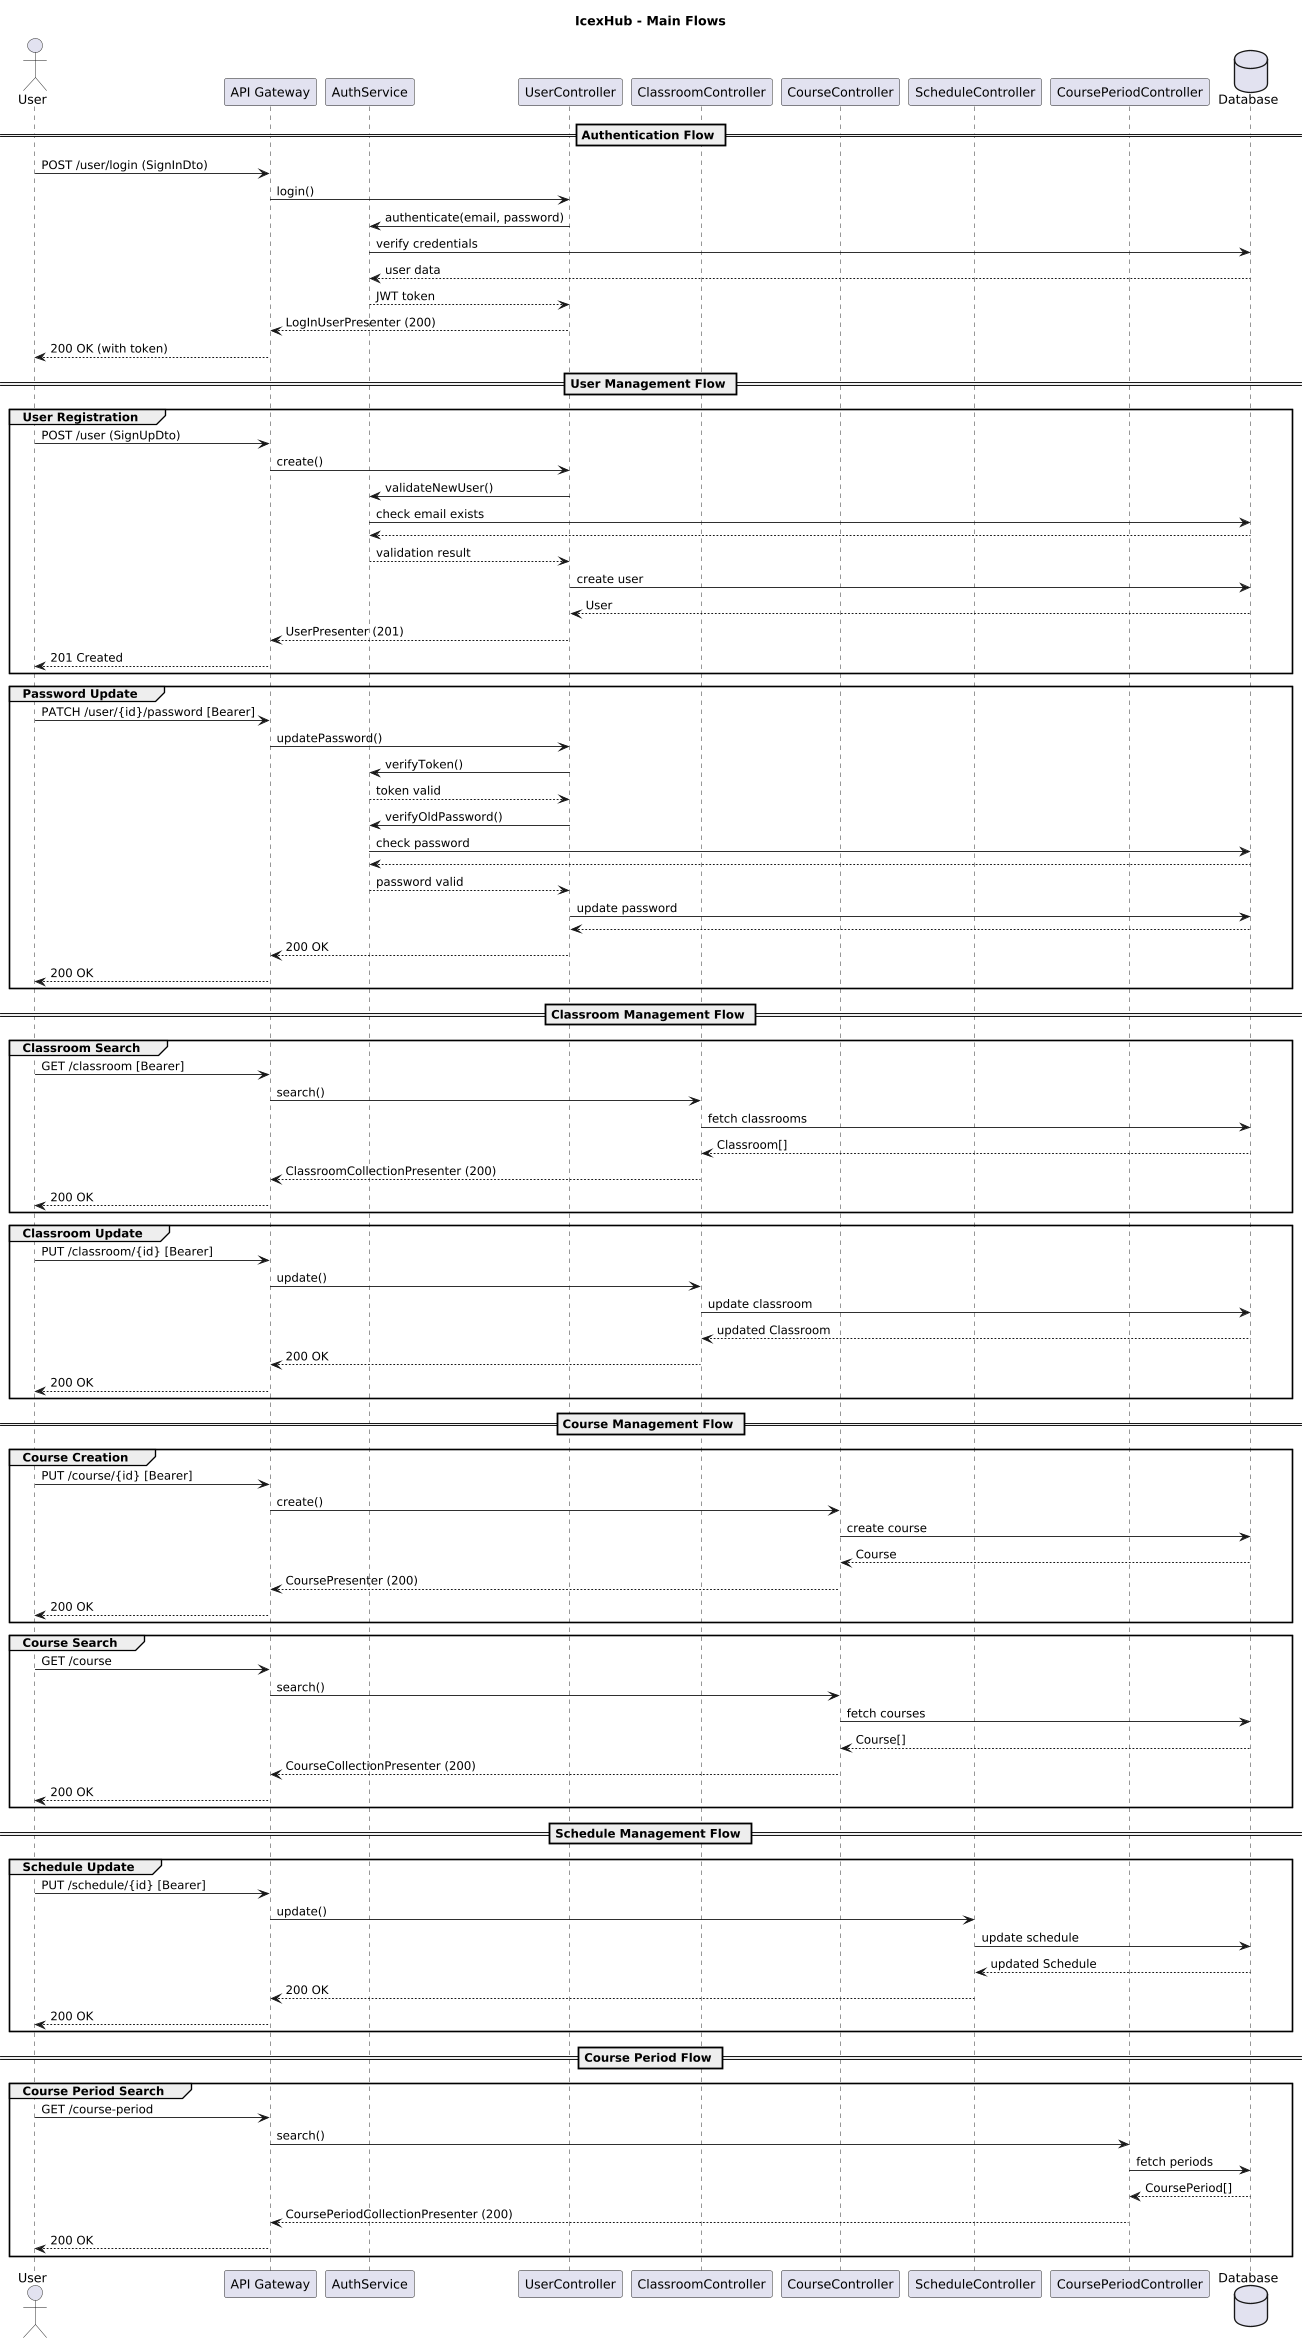

The diagram above was rendered by PlantUML. Its source (embedded in the PNG):
@startuml
title IcexHub - Main Flows

actor User as U
participant "API Gateway" as A
participant "AuthService" as Auth
participant "UserController" as UC
participant "ClassroomController" as CC
participant "CourseController" as CourseC
participant "ScheduleController" as SC
participant "CoursePeriodController" as CPC
database Database as DB

== Authentication Flow ==
U -> A: POST /user/login (SignInDto)
A -> UC: login()
UC -> Auth: authenticate(email, password)
Auth -> DB: verify credentials
DB --> Auth: user data
Auth --> UC: JWT token
UC --> A: LogInUserPresenter (200)
A --> U: 200 OK (with token)

== User Management Flow ==
group User Registration
  U -> A: POST /user (SignUpDto)
  A -> UC: create()
  UC -> Auth: validateNewUser()
  Auth -> DB: check email exists
  DB --> Auth:
  Auth --> UC: validation result
  UC -> DB: create user
  DB --> UC: User
  UC --> A: UserPresenter (201)
  A --> U: 201 Created
end

group Password Update
  U -> A: PATCH /user/{id}/password [Bearer]
  A -> UC: updatePassword()
  UC -> Auth: verifyToken()
  Auth --> UC: token valid
  UC -> Auth: verifyOldPassword()
  Auth -> DB: check password
  DB --> Auth:
  Auth --> UC: password valid
  UC -> DB: update password
  DB --> UC:
  UC --> A: 200 OK
  A --> U: 200 OK
end

== Classroom Management Flow ==
group Classroom Search
  U -> A: GET /classroom [Bearer]
  A -> CC: search()
  CC -> DB: fetch classrooms
  DB --> CC: Classroom[]
  CC --> A: ClassroomCollectionPresenter (200)
  A --> U: 200 OK
end

group Classroom Update
  U -> A: PUT /classroom/{id} [Bearer]
  A -> CC: update()
  CC -> DB: update classroom
  DB --> CC: updated Classroom
  CC --> A: 200 OK
  A --> U: 200 OK
end

== Course Management Flow ==
group Course Creation
  U -> A: PUT /course/{id} [Bearer]
  A -> CourseC: create()
  CourseC -> DB: create course
  DB --> CourseC: Course
  CourseC --> A: CoursePresenter (200)
  A --> U: 200 OK
end

group Course Search
  U -> A: GET /course
  A -> CourseC: search()
  CourseC -> DB: fetch courses
  DB --> CourseC: Course[]
  CourseC --> A: CourseCollectionPresenter (200)
  A --> U: 200 OK
end

== Schedule Management Flow ==
group Schedule Update
  U -> A: PUT /schedule/{id} [Bearer]
  A -> SC: update()
  SC -> DB: update schedule
  DB --> SC: updated Schedule
  SC --> A: 200 OK
  A --> U: 200 OK
end

== Course Period Flow ==
group Course Period Search
  U -> A: GET /course-period
  A -> CPC: search()
  CPC -> DB: fetch periods
  DB --> CPC: CoursePeriod[]
  CPC --> A: CoursePeriodCollectionPresenter (200)
  A --> U: 200 OK
end

@enduml